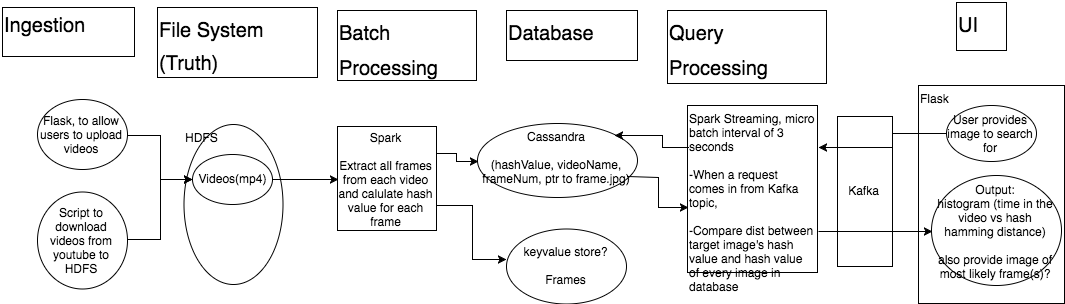

The diagram above was exported from draw.io. Its source (the exported page's mxGraphModel, read from the mxfile embedded in the PNG):
<mxGraphModel dx="2074" dy="1168" grid="1" gridSize="10" guides="1" tooltips="1" connect="1" arrows="1" fold="1" page="1" pageScale="1" pageWidth="1100" pageHeight="850" background="#ffffff" math="0" shadow="0">
  <root>
    <mxCell id="0" />
    <mxCell id="1" parent="0" />
    <mxCell id="2" value="Kafka" style="whiteSpace=wrap;html=1;" vertex="1" parent="1">
      <mxGeometry x="845" y="129" width="55" height="150" as="geometry" />
    </mxCell>
    <mxCell id="3" value="HDFS" style="ellipse;whiteSpace=wrap;html=1;align=left;verticalAlign=top;" vertex="1" parent="1">
      <mxGeometry x="191" y="137" width="99" height="160" as="geometry" />
    </mxCell>
    <mxCell id="4" value="Flask, to allow users to upload videos" style="ellipse;whiteSpace=wrap;html=1;" vertex="1" parent="1">
      <mxGeometry x="45" y="112" width="90" height="70" as="geometry" />
    </mxCell>
    <mxCell id="5" value="Spark&lt;div&gt;&lt;br&gt;&lt;/div&gt;&lt;div&gt;Extract all frames from each video and calulate hash value for each frame&lt;/div&gt;" style="whiteSpace=wrap;html=1;" vertex="1" parent="1">
      <mxGeometry x="345" y="139" width="99" height="104" as="geometry" />
    </mxCell>
    <mxCell id="6" value="Flask" style="whiteSpace=wrap;html=1;align=left;verticalAlign=top;" vertex="1" parent="1">
      <mxGeometry x="926" y="98" width="146" height="218" as="geometry" />
    </mxCell>
    <mxCell id="7" value="&lt;div&gt;&lt;font style=&quot;font-size: 20px;&quot;&gt;Ingestion&lt;/font&gt;&lt;/div&gt;" style="whiteSpace=wrap;html=1;align=left;verticalAlign=top;fontSize=20;" vertex="1" parent="1">
      <mxGeometry x="10" y="20" width="132" height="49" as="geometry" />
    </mxCell>
    <mxCell id="8" value="&lt;span style=&quot;line-height: 33.6px&quot;&gt;&lt;font style=&quot;font-size: 20px;&quot;&gt;File System&lt;/font&gt;&lt;/span&gt;&lt;div&gt;&lt;span style=&quot;line-height: 33.6px&quot;&gt;&lt;font style=&quot;font-size: 20px;&quot;&gt;(Truth)&lt;/font&gt;&lt;/span&gt;&lt;/div&gt;" style="whiteSpace=wrap;html=1;align=left;verticalAlign=top;fontSize=20;" vertex="1" parent="1">
      <mxGeometry x="165" y="20" width="160" height="70" as="geometry" />
    </mxCell>
    <mxCell id="9" value="&lt;span style=&quot;line-height: 33.6px&quot;&gt;&lt;font style=&quot;font-size: 20px&quot;&gt;Batch Processing&lt;/font&gt;&lt;/span&gt;" style="whiteSpace=wrap;html=1;align=left;verticalAlign=top;fontSize=16;" vertex="1" parent="1">
      <mxGeometry x="345" y="23" width="139" height="70" as="geometry" />
    </mxCell>
    <mxCell id="10" value="Script to download videos from youtube to HDFS" style="ellipse;whiteSpace=wrap;html=1;" vertex="1" parent="1">
      <mxGeometry x="45" y="204" width="90" height="97" as="geometry" />
    </mxCell>
    <mxCell id="11" value="&lt;span style=&quot;line-height: 33.6px&quot;&gt;&lt;font style=&quot;font-size: 20px&quot;&gt;Database&lt;/font&gt;&lt;/span&gt;" style="whiteSpace=wrap;html=1;align=left;verticalAlign=top;fontSize=16;" vertex="1" parent="1">
      <mxGeometry x="514" y="23" width="131" height="50" as="geometry" />
    </mxCell>
    <mxCell id="12" value="&lt;span style=&quot;line-height: 33.6px&quot;&gt;&lt;font style=&quot;font-size: 20px&quot;&gt;UI&lt;/font&gt;&lt;/span&gt;" style="whiteSpace=wrap;html=1;align=left;verticalAlign=top;fontSize=16;" vertex="1" parent="1">
      <mxGeometry x="964" y="15" width="50" height="48" as="geometry" />
    </mxCell>
    <mxCell id="13" value="Videos(mp4)" style="ellipse;whiteSpace=wrap;html=1;align=center;" vertex="1" parent="1">
      <mxGeometry x="200" y="167" width="80" height="50" as="geometry" />
    </mxCell>
    <mxCell id="14" value="&lt;div&gt;keyvalue store?&lt;/div&gt;&lt;div&gt;&lt;br&gt;&lt;/div&gt;Frames" style="ellipse;whiteSpace=wrap;html=1;align=center;" vertex="1" parent="1">
      <mxGeometry x="514" y="241" width="120" height="75" as="geometry" />
    </mxCell>
    <mxCell id="15" value="&lt;div style=&quot;text-align: center&quot;&gt;Cassandra&lt;/div&gt;&lt;div style=&quot;text-align: center&quot;&gt;&lt;br&gt;&lt;/div&gt;&lt;div&gt;&lt;span style=&quot;line-height: 1.2&quot;&gt;(hashValue, videoName, frameNum, ptr to frame.jpg)&lt;/span&gt;&lt;br&gt;&lt;/div&gt;" style="ellipse;whiteSpace=wrap;html=1;align=center;verticalAlign=top;" vertex="1" parent="1">
      <mxGeometry x="485" y="136" width="160" height="74" as="geometry" />
    </mxCell>
    <mxCell id="16" value="&lt;span style=&quot;line-height: 33.6px&quot;&gt;&lt;font style=&quot;font-size: 20px&quot;&gt;Query Processing&lt;/font&gt;&lt;/span&gt;" style="whiteSpace=wrap;html=1;align=left;verticalAlign=top;fontSize=16;" vertex="1" parent="1">
      <mxGeometry x="675" y="23" width="159" height="73" as="geometry" />
    </mxCell>
    <mxCell id="17" value="&lt;span&gt;User provides image to search for&lt;/span&gt;" style="ellipse;whiteSpace=wrap;html=1;align=center;" vertex="1" parent="1">
      <mxGeometry x="954" y="118" width="90" height="56" as="geometry" />
    </mxCell>
    <mxCell id="18" style="edgeStyle=orthogonalEdgeStyle;rounded=0;html=1;exitX=1;exitY=0.75;entryX=0;entryY=0.5;jettySize=auto;orthogonalLoop=1;" edge="1" source="19" target="21" parent="1">
      <mxGeometry x="826" y="244" as="geometry">
        <Array as="points" />
      </mxGeometry>
    </mxCell>
    <mxCell id="19" value="&lt;div&gt;Spark Streaming, micro batch interval of 3 seconds&lt;/div&gt;&lt;div&gt;&lt;br&gt;&lt;/div&gt;&lt;div&gt;-When a request comes in from Kafka topic,&lt;/div&gt;&lt;div&gt;&lt;br&gt;&lt;/div&gt;&lt;div&gt;&lt;span style=&quot;line-height: 1.2&quot;&gt;-&lt;/span&gt;&lt;span style=&quot;line-height: 1.2&quot;&gt;Compare dist between target image's hash value and hash value of every image in database&lt;/span&gt;&lt;br&gt;&lt;/div&gt;" style="whiteSpace=wrap;html=1;verticalAlign=top;align=left;" vertex="1" parent="1">
      <mxGeometry x="695" y="118" width="130" height="167" as="geometry" />
    </mxCell>
    <mxCell id="20" style="edgeStyle=orthogonalEdgeStyle;rounded=0;html=1;exitX=0;exitY=0.25;entryX=1;entryY=0;jettySize=auto;orthogonalLoop=1;" edge="1" source="19" target="15" parent="1">
      <mxGeometry x="622" y="148" as="geometry" />
    </mxCell>
    <mxCell id="21" value="&lt;div&gt;&lt;span style=&quot;line-height: 1.2&quot;&gt;Output:&lt;/span&gt;&lt;/div&gt;&lt;div&gt;&lt;span style=&quot;line-height: 1.2&quot;&gt;histogram (time in the video vs hash hamming distance)&lt;/span&gt;&lt;br&gt;&lt;/div&gt;&lt;div&gt;&lt;span style=&quot;line-height: 1.2&quot;&gt;&lt;br&gt;&lt;/span&gt;&lt;/div&gt;&lt;div&gt;&lt;span style=&quot;line-height: 1.2&quot;&gt;also provide image of most likely frame(s)?&lt;/span&gt;&lt;/div&gt;" style="ellipse;whiteSpace=wrap;html=1;align=center;" vertex="1" parent="1">
      <mxGeometry x="939" y="188" width="130" height="110" as="geometry" />
    </mxCell>
    <mxCell id="22" style="edgeStyle=orthogonalEdgeStyle;rounded=0;html=1;exitX=1;exitY=0.75;entryX=-0.007;entryY=0.417;entryPerimeter=0;jettySize=auto;orthogonalLoop=1;" edge="1" source="5" target="14" parent="1">
      <mxGeometry x="444" y="218" as="geometry" />
    </mxCell>
    <mxCell id="23" style="edgeStyle=orthogonalEdgeStyle;rounded=0;html=1;exitX=1;exitY=0.5;jettySize=auto;orthogonalLoop=1;entryX=0;entryY=0.5;" edge="1" source="13" target="5" parent="1">
      <mxGeometry x="280" y="192" as="geometry">
        <mxPoint x="322" y="160" as="targetPoint" />
        <Array as="points">
          <mxPoint x="322" y="192" />
          <mxPoint x="322" y="191" />
        </Array>
      </mxGeometry>
    </mxCell>
    <mxCell id="24" style="edgeStyle=orthogonalEdgeStyle;rounded=0;html=1;entryX=0.003;entryY=0.607;entryPerimeter=0;jettySize=auto;orthogonalLoop=1;" edge="1" target="19" parent="1">
      <mxGeometry x="635" y="189" as="geometry">
        <mxPoint x="635" y="189" as="sourcePoint" />
      </mxGeometry>
    </mxCell>
    <mxCell id="25" style="edgeStyle=orthogonalEdgeStyle;rounded=0;html=1;exitX=1;exitY=0.25;entryX=0;entryY=0.5;jettySize=auto;orthogonalLoop=1;" edge="1" source="5" target="15" parent="1">
      <mxGeometry x="444" y="166" as="geometry" />
    </mxCell>
    <mxCell id="26" style="edgeStyle=orthogonalEdgeStyle;rounded=0;html=1;exitX=1;exitY=0.5;entryX=0;entryY=0.5;jettySize=auto;orthogonalLoop=1;" edge="1" source="4" target="13" parent="1">
      <mxGeometry x="136" y="148" as="geometry" />
    </mxCell>
    <mxCell id="27" style="edgeStyle=orthogonalEdgeStyle;rounded=0;html=1;exitX=1;exitY=0.5;entryX=0;entryY=0.5;jettySize=auto;orthogonalLoop=1;" edge="1" source="10" target="13" parent="1">
      <mxGeometry x="136" y="192" as="geometry" />
    </mxCell>
    <mxCell id="28" style="edgeStyle=orthogonalEdgeStyle;rounded=0;html=1;exitX=0;exitY=0.5;jettySize=auto;orthogonalLoop=1;entryX=1;entryY=0.25;" edge="1" source="17" target="19" parent="1">
      <mxGeometry x="826" y="146" as="geometry">
        <mxPoint x="1034" y="146" as="sourcePoint" />
        <mxPoint x="920" y="162" as="targetPoint" />
        <Array as="points">
          <mxPoint x="900" y="146" />
          <mxPoint x="900" y="160" />
        </Array>
      </mxGeometry>
    </mxCell>
  </root>
</mxGraphModel>